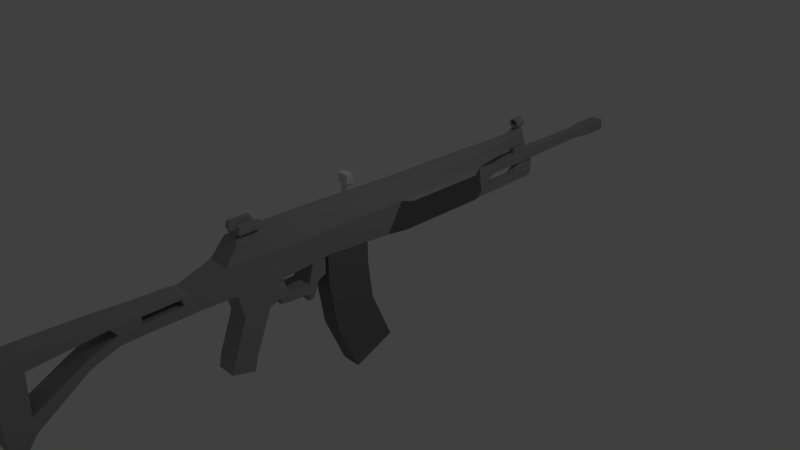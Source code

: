 # Source: Galil.blend  (saved by Blender 2.78.0; exported with 4.5.12 LTS)
import bpy
from mathutils import Matrix  # noqa: F401  (used for matrix-valued properties, if any)

bpy.ops.wm.read_factory_settings(use_empty=True)
scene = bpy.context.scene
scene.name = 'Scene'

# ---- collections
col_collection_1 = bpy.data.collections.new('Collection 1'); scene.collection.children.link(col_collection_1)

# ---- materials (node trees are filled in below, after node groups)
mat_galil_slider = bpy.data.materials.new('Galil.Slider')
mat_galil_slider.alpha_threshold = 0.0
mat_galil_slider.use_transparent_shadow = False
mat_galil_slider.roughness = 0.5
mat_galil_slider.line_color = (0.0, 0.0, 0.0, 1.0)
mat_galil_mag = bpy.data.materials.new('Galil.Mag')
mat_galil_mag.alpha_threshold = 0.0
mat_galil_mag.use_transparent_shadow = False
mat_galil_mag.diffuse_color = (0.1902, 0.1902, 0.1902, 1.0)
mat_galil_mag.roughness = 0.5
mat_galil_mag.line_color = (0.0, 0.0, 0.0, 1.0)
mat_galil_material = bpy.data.materials.new('Galil.Material')
mat_galil_material.alpha_threshold = 0.0
mat_galil_material.use_transparent_shadow = False
mat_galil_material.diffuse_color = (0.3588, 0.3588, 0.3588, 1.0)
mat_galil_material.roughness = 0.5
mat_galil_material.line_color = (0.0, 0.0, 0.0, 1.0)
mat_galil_grip = bpy.data.materials.new('Galil.Grip')
mat_galil_grip.alpha_threshold = 0.0
mat_galil_grip.use_transparent_shadow = False
mat_galil_grip.diffuse_color = (0.1424, 0.1424, 0.1424, 1.0)
mat_galil_grip.roughness = 0.5
mat_galil_grip.line_color = (0.0, 0.0, 0.0, 1.0)

# ---- material node trees

# ---- world
world_world = bpy.data.worlds.new('World'); scene.world = world_world
world_world.color = (0.05088, 0.05088, 0.05088)
world_world.use_sun_shadow = False
world_world.sun_shadow_jitter_overblur = 0.0
world_world.cycles.sampling_method = 'NONE'
world_world.cycles.sample_map_resolution = 256

# ---- cameras
cam_camera = bpy.data.cameras.new('Camera')
cam_camera.clip_end = 100.0
cam_camera.lens = 35.0
cam_camera.sensor_width = 32.0
cam_camera.sensor_height = 18.0
cam_camera.ortho_scale = 7.314
cam_camera.dof.focus_distance = 0.0
cam_camera.dof.aperture_fstop = 128.0

# ---- lights
light_lamp = bpy.data.lights.new('Lamp', 'POINT')
light_lamp.transmission_factor = 0.0
light_lamp.cutoff_distance = 30.0
light_lamp.energy = 100.0
light_lamp.shadow_buffer_clip_start = 1.001
light_lamp.shadow_soft_size = 0.1
light_lamp.shadow_maximum_resolution = 0.006
light_lamp.use_absolute_resolution = True
light_lamp.cycles.use_multiple_importance_sampling = False

# ---- meshes
me_cube_002 = bpy.data.meshes.new('Cube.002')
me_cube_002.from_pydata([(-1.417, -1.0, -1.0), (-1.417, 5.941, -1.0), (0.5825, 5.941, -1.0), (0.5825, -1.0, -1.0), (-1.417, -1.0, 1.0), (-1.417, 5.941, 1.0), (0.5825, 5.941, 1.0), (0.5825, -1.0, 1.0), (-1.417, 7.078, -1.0), (0.5825, 7.078, -1.0), (-1.417, 7.078, 1.0), (0.5825, 7.078, 1.0), (-1.417, 8.203, -1.0), (0.5825, 8.203, -1.0), (-1.417, 8.203, 1.0), (0.5825, 8.203, 1.0), (-1.417, 6.237, -0.4785), (-1.417, 6.237, 0.4785), (-1.417, 6.782, -0.4785), (-1.417, 6.782, 0.4785), (-2.467, 6.237, -0.4785), (-2.467, 6.237, 0.4785), (-2.467, 6.782, -0.4785), (-2.467, 6.782, 0.4785), (-3.35, 6.237, -0.4785), (-3.35, 6.237, 0.4785), (-3.35, 6.782, -0.4785), (-3.35, 6.782, 0.4785), (-2.467, 6.237, 2.614), (-2.467, 6.782, 2.614), (-3.35, 6.237, 2.614), (-3.35, 6.782, 2.614), (-2.218, 6.084, 2.694), (-2.218, 6.935, 2.694), (-3.598, 6.084, 2.694), (-3.598, 6.935, 2.694), (-2.218, 6.084, 3.752), (-2.218, 6.935, 3.752), (-3.598, 6.084, 3.752), (-3.598, 6.935, 3.752)], [], [(4, 5, 1, 0), (2, 1, 8, 9), (6, 7, 3, 2), (7, 4, 0, 3), (0, 1, 2, 3), (7, 6, 5, 4), (9, 8, 12, 13), (6, 2, 9, 11), (5, 6, 11, 10), (5, 10, 19, 17), (14, 15, 13, 12), (11, 9, 13, 15), (10, 11, 15, 14), (8, 10, 14, 12), (17, 19, 23, 21), (8, 1, 16, 18), (10, 8, 18, 19), (1, 5, 17, 16), (23, 27, 31, 29), (18, 16, 20, 22), (19, 18, 22, 23), (16, 17, 21, 20), (24, 25, 27, 26), (22, 20, 24, 26), (23, 22, 26, 27), (20, 21, 25, 24), (29, 31, 35, 33), (25, 21, 28, 30), (27, 25, 30, 31), (21, 23, 29, 28), (33, 35, 39, 37), (30, 28, 32, 34), (31, 30, 34, 35), (28, 29, 33, 32), (36, 37, 39, 38), (34, 32, 36, 38), (35, 34, 38, 39), (32, 33, 37, 36)])
me_cube_002.materials.append(mat_galil_slider)
me_cube_002.use_remesh_preserve_volume = False
me_cube_002.use_remesh_preserve_attributes = False
me_cube_002.use_mirror_vertex_groups = False
me_cube_002.update()
me_cube_001 = bpy.data.meshes.new('Cube.001')
me_cube_001.from_pydata([(-1.0, -0.9914, -1.202), (-1.0, 0.9914, -0.7977), (1.0, 0.9914, -0.7977), (1.0, -0.9914, -1.202), (-1.0, -1.0, 1.0), (-1.0, 1.0, 1.0), (1.0, 1.0, 1.0), (1.0, -1.0, 1.0), (-1.0, -0.6642, -4.63), (-1.0, 1.179, -3.426), (1.0, 1.179, -3.426), (1.0, -0.6642, -4.63), (-1.0, 0.2725, -8.071), (-1.0, 2.115, -6.867), (1.0, 2.115, -6.867), (1.0, 0.2725, -8.071)], [], [(4, 5, 1, 0), (5, 6, 2, 1), (6, 7, 3, 2), (7, 4, 0, 3), (3, 0, 8, 11), (7, 6, 5, 4), (11, 8, 12, 15), (2, 3, 11, 10), (1, 2, 10, 9), (0, 1, 9, 8), (12, 13, 14, 15), (10, 11, 15, 14), (9, 10, 14, 13), (8, 9, 13, 12)])
me_cube_001.materials.append(mat_galil_mag)
me_cube_001.use_remesh_preserve_volume = False
me_cube_001.use_remesh_preserve_attributes = False
me_cube_001.use_mirror_vertex_groups = False
me_cube_001.update()
me_cube = bpy.data.meshes.new('Cube')
me_cube.from_pydata([(0.6357, 0.8277, -1.689), (0.6357, -1.0, -1.0), (-0.6357, -1.0, -1.0), (-0.6357, 0.8277, -1.689), (0.6357, 0.7018, -0.8956), (0.6357, -0.8397, -0.8956), (-0.6357, -0.8397, -0.8956), (-0.6357, 0.7018, -0.8956), (0.6357, 1.701, 1.62), (0.6357, 0.1598, 1.62), (-0.6357, 0.1598, 1.62), (-0.6357, 1.701, 1.62), (0.6357, 1.701, 2.585), (0.6357, 0.1598, 2.585), (-0.6357, 0.1598, 2.585), (-0.6357, 1.701, 2.585), (0.6357, 2.08, 1.62), (-0.6357, 2.08, 1.62), (0.6357, 2.425, 1.62), (-0.6357, 2.425, 1.62), (0.5988, 2.425, 2.928), (-0.5988, 2.425, 2.928), (0.6357, 2.08, 1.241), (-0.6357, 2.08, 1.241), (0.6357, 2.425, 1.241), (-0.6357, 2.425, 1.241), (0.6357, 3.735, 1.62), (-0.6357, 3.735, 1.62), (0.6357, 3.735, 1.241), (-0.6357, 3.735, 1.241), (0.6357, 4.079, 1.62), (-0.6357, 4.079, 1.62), (0.6357, 4.079, 1.241), (-0.6357, 4.079, 1.241), (0.6357, 3.562, 0.7587), (-0.6357, 3.562, 0.7587), (0.6357, 3.907, 0.7587), (-0.6357, 3.907, 0.7587), (0.6155, 3.976, 2.997), (-0.6155, 3.976, 2.997), (0.6155, 4.321, 2.997), (-0.6155, 4.321, 2.997), (0.6357, 4.769, 1.62), (-0.6357, 4.769, 1.62), (0.6155, 4.769, 2.997), (-0.6155, 4.769, 2.997), (0.6357, 1.701, 4.189), (0.6357, -0.6711, 4.33), (-0.6357, -0.6711, 4.33), (-0.6357, 1.701, 4.189), (0.6357, -2.28, 2.585), (-0.6357, -2.28, 2.585), (0.6357, -2.28, 3.671), (-0.6357, -2.28, 3.671), (0.6357, -2.28, 2.643), (-0.6357, -2.28, 2.643), (0.6357, -2.28, 3.232), (-0.6357, -2.28, 3.232), (0.6357, -4.444, 2.643), (-0.6357, -4.444, 2.643), (0.6357, -4.444, 3.232), (-0.6357, -4.444, 3.232), (0.6357, -2.28, 3.68), (-0.6357, -2.28, 3.68), (0.6357, -2.28, 3.584), (-0.6357, -2.28, 3.584), (0.6357, -4.444, 3.758), (-0.6357, -4.444, 3.758), (0.6357, -4.444, 3.584), (-0.6357, -4.444, 3.584), (0.6357, -5.301, 2.643), (-0.6357, -5.301, 2.643), (0.6357, -5.301, 3.232), (-0.6357, -5.301, 3.232), (-0.6357, -9.138, 4.054), (-0.6357, -9.138, 3.479), (0.6357, -5.317, 3.584), (-0.6357, -5.317, 3.584), (0.6357, -5.317, 3.862), (-0.6357, -5.317, 3.862), (0.6357, -9.138, 4.054), (0.6357, -9.138, 3.479), (0.6357, -6.378, 2.363), (-0.6357, -6.378, 2.363), (0.6357, -6.378, 2.952), (-0.6357, -6.378, 2.952), (0.6357, -9.11, 0.3889), (-0.6357, -9.11, 0.3889), (0.6357, -9.138, 0.978), (-0.6357, -9.138, 0.978), (0.6357, -10.15, 0.3889), (-0.6357, -10.15, 0.3889), (0.6357, -10.15, 0.978), (-0.6357, -10.15, 0.978), (0.6357, -9.11, -0.06981), (-0.6357, -9.11, -0.06981), (0.6357, -10.15, -0.06981), (-0.6357, -10.15, -0.06981), (-0.6357, -10.15, 3.457), (0.6357, -10.15, 4.024), (-0.6357, -10.15, 4.024), (0.6357, 1.701, 5.136), (0.6357, 0.1598, 5.136), (-0.6357, 0.1598, 5.136), (-0.6357, 1.701, 5.136), (0.6357, 4.773, 2.585), (-0.6357, 4.773, 2.585), (0.6357, 4.773, 4.189), (-0.6357, 4.773, 4.189), (0.6357, 4.773, 5.136), (-0.6357, 4.773, 5.136), (0.6357, 9.021, 2.226), (-0.6357, 9.021, 2.226), (0.6357, 9.021, 4.189), (-0.6357, 9.021, 4.189), (0.6357, 9.021, 4.917), (-0.6357, 9.021, 4.917), (0.6357, 15.04, 2.226), (-0.6357, 15.04, 2.226), (0.6357, 14.98, 4.189), (-0.6357, 14.98, 4.189), (0.6357, 14.98, 4.917), (-0.6357, 14.98, 4.917), (0.2795, 17.82, 4.189), (-0.2795, 17.82, 4.189), (0.2795, 18.14, 4.917), (-0.2795, 18.14, 4.917), (0.2795, 15.04, 3.263), (-0.2795, 15.04, 3.263), (0.2795, 14.98, 3.811), (-0.2795, 14.98, 3.811), (0.2795, 24.4, 3.263), (-0.2795, 24.4, 3.263), (0.2795, 24.4, 3.811), (-0.2795, 24.4, 3.811), (0.426, 24.4, 3.119), (-0.426, 24.4, 3.119), (0.426, 24.4, 3.954), (-0.426, 24.4, 3.954), (0.426, 26.15, 3.119), (-0.426, 26.15, 3.119), (0.426, 26.15, 3.954), (-0.426, 26.15, 3.954), (0.2795, 19.01, 4.189), (-0.2795, 19.01, 4.189), (0.2795, 18.6, 4.917), (-0.2795, 18.6, 4.917), (0.1909, 17.82, 4.206), (-0.1909, 17.82, 4.206), (0.1909, 19.01, 4.206), (-0.1909, 19.01, 4.206), (0.1909, 17.82, 3.508), (-0.1909, 17.82, 3.508), (0.1909, 19.01, 3.508), (-0.1909, 19.01, 3.508), (0.1909, 18.33, 3.425), (-0.1909, 18.33, 3.425), (0.1909, 19.69, 3.425), (-0.1909, 19.69, 3.425), (0.1909, 18.33, 3.292), (-0.1909, 18.33, 3.292), (0.1909, 19.69, 3.292), (-0.1909, 19.69, 3.292), (0.1909, 18.33, 2.61), (-0.1909, 18.33, 2.61), (0.1909, 19.69, 2.61), (-0.1909, 19.69, 2.61), (0.1909, 18.33, 2.095), (-0.1909, 18.33, 2.095), (0.1909, 19.69, 2.095), (-0.1909, 19.69, 2.095), (0.4343, 13.08, 2.61), (-0.4343, 13.08, 2.61), (0.4343, 13.08, 2.095), (-0.4343, 13.08, 2.095), (0.7898, 8.673, 2.113), (-0.7898, 8.673, 2.113), (0.7898, 8.673, 4.303), (-0.7898, 8.673, 4.303), (0.7898, 15.39, 2.113), (-0.7898, 15.39, 2.113), (0.7898, 15.33, 4.303), (-0.7898, 15.33, 4.303), (0.2795, 18.14, 5.227), (-0.2795, 18.14, 5.227), (0.2795, 18.6, 5.227), (-0.2795, 18.6, 5.227), (9.643e-07, 18.67, 5.723), (9.643e-07, 18.0, 5.723), (0.04654, 18.67, 5.718), (0.04654, 18.0, 5.718), (0.09129, 18.67, 5.704), (0.09129, 18.0, 5.704), (0.1325, 18.67, 5.68), (0.1325, 18.0, 5.68), (0.1687, 18.67, 5.648), (0.1687, 18.0, 5.648), (0.1983, 18.67, 5.609), (0.1983, 18.0, 5.609), (0.2204, 18.67, 5.564), (0.2204, 18.0, 5.564), (0.234, 18.67, 5.515), (0.234, 18.0, 5.515), (0.2385, 18.67, 5.465), (0.2385, 18.0, 5.465), (0.234, 18.67, 5.415), (0.234, 18.0, 5.415), (0.2204, 18.67, 5.366), (0.2204, 18.0, 5.366), (0.1983, 18.67, 5.321), (0.1983, 18.0, 5.321), (0.1687, 18.67, 5.282), (0.1687, 18.0, 5.282), (0.1325, 18.67, 5.25), (0.1325, 18.0, 5.25), (0.09129, 18.67, 5.226), (0.09129, 18.0, 5.226), (0.04654, 18.67, 5.212), (0.04654, 18.0, 5.212), (8.866e-07, 18.67, 5.207), (8.866e-07, 18.0, 5.207), (-0.04654, 18.67, 5.212), (-0.04654, 18.0, 5.212), (-0.09129, 18.67, 5.226), (-0.09129, 18.0, 5.226), (-0.1325, 18.67, 5.25), (-0.1325, 18.0, 5.25), (-0.1687, 18.67, 5.282), (-0.1687, 18.0, 5.282), (-0.1983, 18.67, 5.321), (-0.1983, 18.0, 5.321), (-0.2204, 18.67, 5.366), (-0.2204, 18.0, 5.366), (-0.234, 18.67, 5.415), (-0.234, 18.0, 5.415), (-0.2385, 18.67, 5.465), (-0.2385, 18.0, 5.465), (-0.234, 18.67, 5.515), (-0.234, 18.0, 5.515), (-0.2204, 18.67, 5.564), (-0.2204, 18.0, 5.564), (-0.1983, 18.67, 5.609), (-0.1983, 18.0, 5.609), (-0.1687, 18.67, 5.648), (-0.1687, 18.0, 5.648), (-0.1325, 18.67, 5.68), (-0.1325, 18.0, 5.68), (-0.09129, 18.67, 5.704), (-0.09129, 18.0, 5.704), (-0.04654, 18.67, 5.718), (-0.04654, 18.0, 5.718), (9.723e-07, 18.67, 5.653), (9.723e-07, 18.0, 5.653), (0.0338, 18.67, 5.649), (0.0338, 18.0, 5.649), (0.06631, 18.67, 5.638), (0.06631, 18.0, 5.638), (0.09626, 18.67, 5.621), (0.09626, 18.0, 5.621), (0.1225, 18.67, 5.598), (0.1225, 18.0, 5.598), (0.1441, 18.67, 5.569), (0.1441, 18.0, 5.569), (0.1601, 18.67, 5.537), (0.1601, 18.0, 5.537), (0.1699, 18.67, 5.502), (0.1699, 18.0, 5.502), (0.1733, 18.67, 5.465), (0.1733, 18.0, 5.465), (0.1699, 18.67, 5.428), (0.1699, 18.0, 5.428), (0.1601, 18.67, 5.393), (0.1601, 18.0, 5.393), (0.1441, 18.67, 5.361), (0.1441, 18.0, 5.361), (0.1225, 18.67, 5.332), (0.1225, 18.0, 5.332), (0.09626, 18.67, 5.309), (0.09626, 18.0, 5.309), (0.06631, 18.67, 5.292), (0.06631, 18.0, 5.292), (0.0338, 18.67, 5.281), (0.0338, 18.0, 5.281), (9.158e-07, 18.67, 5.277), (1.99e-07, 18.0, 5.277), (-0.0338, 18.67, 5.281), (-0.0338, 18.0, 5.281), (-0.06631, 18.67, 5.292), (-0.06631, 18.0, 5.292), (-0.09626, 18.67, 5.309), (-0.09626, 18.0, 5.309), (-0.1225, 18.67, 5.332), (-0.1225, 18.0, 5.332), (-0.1441, 18.67, 5.361), (-0.1441, 18.0, 5.361), (-0.1601, 18.67, 5.393), (-0.1601, 18.0, 5.393), (-0.1699, 18.67, 5.428), (-0.1699, 18.0, 5.428), (-0.1733, 18.67, 5.465), (-0.1733, 18.0, 5.465), (-0.1699, 18.67, 5.502), (-0.1699, 18.0, 5.502), (-0.1601, 18.67, 5.537), (-0.1601, 18.0, 5.537), (-0.1441, 18.67, 5.569), (-0.1441, 18.0, 5.569), (-0.1225, 18.67, 5.598), (-0.1225, 18.0, 5.598), (-0.09626, 18.67, 5.621), (-0.09626, 18.0, 5.621), (-0.0663, 18.67, 5.638), (-0.0663, 18.0, 5.638), (-0.0338, 18.67, 5.649), (-0.0338, 18.0, 5.649), (9.161e-07, 18.67, 5.476), (9.161e-07, 18.0, 5.476), (9.161e-07, 18.67, 5.476), (9.161e-07, 18.0, 5.476), (9.161e-07, 18.67, 5.476), (9.161e-07, 18.0, 5.476), (0.182, 1.701, 5.136), (0.182, 0.1598, 5.136), (-0.182, 0.1598, 5.136), (-0.182, 1.701, 5.136), (0.182, 1.701, 5.247), (0.182, 0.1598, 5.247), (-0.182, 0.1598, 5.247), (-0.182, 1.701, 5.247), (0.182, 1.701, 5.351), (0.182, 0.1598, 5.351), (-0.182, 0.1598, 5.351), (-0.182, 1.701, 5.351), (0.452, 1.701, 5.247), (0.452, 0.1598, 5.247), (-0.452, 0.1598, 5.247), (-0.452, 1.701, 5.247), (0.452, 1.701, 5.351), (0.452, 0.1598, 5.351), (-0.452, 0.1598, 5.351), (-0.452, 1.701, 5.351), (0.182, 1.701, 5.724), (0.182, 0.1598, 5.724), (-0.182, 0.1598, 5.724), (-0.182, 1.701, 5.724), (0.452, 1.701, 5.724), (0.452, 0.1598, 5.724), (-0.452, 0.1598, 5.724), (-0.452, 1.701, 5.724), (-0.6357, 4.545, 3.393), (-0.6357, 4.545, 4.15), (-0.6357, 4.773, 3.393), (-0.6357, 4.773, 4.15), (-0.6357, 9.021, 3.393), (-0.6357, 9.021, 4.15), (-0.6357, 5.666, 3.393), (-0.6357, 5.666, 4.15), (-0.6357, 8.127, 3.393), (-0.6357, 8.127, 4.15), (-0.1619, 4.545, 3.393), (-0.1619, 4.545, 4.15), (-0.1619, 4.773, 3.393), (-0.1619, 4.773, 4.15), (-0.1619, 5.666, 3.393), (-0.1619, 5.666, 4.15), (-0.1619, 8.127, 3.393), (-0.1619, 8.127, 4.15), (0.6357, -10.15, 3.457)], [], [(0, 1, 2, 3), (7, 6, 10, 11), (0, 4, 5, 1), (1, 5, 6, 2), (2, 6, 7, 3), (4, 0, 3, 7), (11, 10, 14, 15), (6, 5, 9, 10), (4, 7, 11, 8), (5, 4, 8, 9), (15, 14, 48, 49), (10, 9, 13, 14), (9, 8, 12, 13), (15, 12, 20, 21), (8, 11, 17, 16), (18, 19, 21, 20), (12, 16, 18, 20), (17, 19, 25, 23), (22, 23, 25, 24), (18, 16, 22, 24), (18, 24, 28, 26), (16, 17, 23, 22), (26, 28, 32, 30), (25, 19, 27, 29), (24, 25, 29, 28), (19, 18, 26, 27), (31, 30, 32, 33), (29, 27, 31, 33), (29, 33, 37, 35), (31, 27, 39, 41), (34, 35, 37, 36), (32, 28, 34, 36), (33, 32, 36, 37), (28, 29, 35, 34), (39, 38, 40, 41), (26, 30, 40, 38), (40, 30, 42, 44), (27, 26, 38, 39), (42, 43, 45, 44), (31, 41, 45, 43), (41, 40, 44, 45), (30, 31, 43, 42), (49, 48, 103, 104), (13, 47, 52, 50), (49, 104, 110, 108), (13, 12, 46, 47), (50, 52, 56, 54), (48, 14, 51, 53), (47, 48, 53, 52), (14, 13, 50, 51), (54, 56, 60, 58), (53, 51, 55, 57), (53, 57, 65, 63), (51, 50, 54, 55), (58, 60, 72, 70), (57, 55, 59, 61), (56, 57, 61, 60), (55, 54, 58, 59), (63, 65, 69, 67), (56, 52, 62, 64), (57, 56, 64, 65), (52, 53, 63, 62), (76, 78, 80, 81), (64, 62, 66, 68), (65, 64, 68, 69), (62, 63, 67, 66), (70, 72, 84, 82), (61, 59, 71, 73), (77, 76, 81, 75), (59, 58, 70, 71), (78, 79, 74, 80), (68, 66, 78, 76), (73, 72, 76, 77), (80, 74, 75, 81), (60, 61, 69, 68), (68, 69, 77, 76), (61, 73, 77, 69), (66, 67, 79, 78), (79, 77, 75, 74), (72, 60, 68, 76), (67, 69, 77, 79), (82, 84, 88, 86), (73, 71, 83, 85), (72, 73, 85, 84), (71, 70, 82, 83), (86, 88, 92, 90), (85, 83, 87, 89), (84, 85, 89, 88), (83, 82, 86, 87), (91, 90, 92, 93), (89, 87, 91, 93), (75, 98, 100, 74), (91, 87, 95, 97), (95, 94, 96, 97), (86, 90, 96, 94), (90, 91, 97, 96), (87, 86, 94, 95), (80, 74, 100, 99), (367, 81, 80, 99), (98, 367, 99, 100), (104, 103, 323, 324), (48, 47, 102, 103), (101, 46, 107, 109), (47, 46, 101, 102), (108, 110, 116, 114), (109, 107, 113, 115), (104, 101, 109, 110), (46, 12, 105, 107), (108, 114, 354, 352), (12, 15, 106, 105), (114, 116, 122, 120), (115, 113, 119, 121), (110, 109, 115, 116), (107, 105, 111, 113), (112, 106, 351, 353), (105, 106, 112, 111), (119, 117, 127, 129), (121, 119, 123, 125), (116, 115, 121, 122), (117, 119, 181, 179), (119, 113, 177, 181), (114, 120, 182, 178), (125, 123, 143, 145), (120, 122, 126, 124), (122, 121, 125, 126), (119, 120, 124, 123), (129, 127, 131, 133), (118, 120, 130, 128), (120, 119, 129, 130), (117, 118, 128, 127), (133, 131, 135, 137), (128, 130, 134, 132), (130, 129, 133, 134), (127, 128, 132, 131), (137, 135, 139, 141), (132, 134, 138, 136), (134, 133, 137, 138), (131, 132, 136, 135), (139, 140, 142, 141), (136, 138, 142, 140), (138, 137, 141, 142), (135, 136, 140, 139), (143, 144, 146, 145), (124, 126, 146, 144), (146, 126, 184, 186), (124, 144, 150, 148), (148, 150, 154, 152), (143, 123, 147, 149), (144, 143, 149, 150), (123, 124, 148, 147), (152, 154, 158, 156), (149, 147, 151, 153), (150, 149, 153, 154), (147, 148, 152, 151), (156, 158, 162, 160), (153, 151, 155, 157), (154, 153, 157, 158), (151, 152, 156, 155), (160, 162, 166, 164), (157, 155, 159, 161), (158, 157, 161, 162), (155, 156, 160, 159), (164, 166, 170, 168), (161, 159, 163, 165), (162, 161, 165, 166), (159, 160, 164, 163), (167, 168, 170, 169), (165, 163, 167, 169), (166, 165, 169, 170), (167, 163, 171, 173), (171, 172, 174, 173), (164, 168, 174, 172), (168, 167, 173, 174), (163, 164, 172, 171), (177, 175, 179, 181), (176, 178, 182, 180), (175, 176, 180, 179), (120, 118, 180, 182), (118, 117, 179, 180), (113, 111, 175, 177), (112, 114, 178, 176), (111, 112, 176, 175), (184, 183, 185, 186), (125, 145, 185, 183), (145, 146, 186, 185), (126, 125, 183, 184), (187, 188, 190, 189), (189, 190, 192, 191), (191, 192, 194, 193), (193, 194, 196, 195), (195, 196, 198, 197), (197, 198, 200, 199), (199, 200, 202, 201), (201, 202, 204, 203), (203, 204, 206, 205), (205, 206, 208, 207), (207, 208, 210, 209), (209, 210, 212, 211), (211, 212, 214, 213), (213, 214, 216, 215), (215, 216, 218, 217), (217, 218, 220, 219), (219, 220, 222, 221), (221, 222, 224, 223), (223, 224, 226, 225), (225, 226, 228, 227), (227, 228, 230, 229), (229, 230, 232, 231), (231, 232, 234, 233), (233, 234, 236, 235), (235, 236, 238, 237), (237, 238, 240, 239), (239, 240, 242, 241), (241, 242, 244, 243), (243, 244, 246, 245), (245, 246, 248, 247), (192, 190, 254, 256), (249, 250, 188, 187), (247, 248, 250, 249), (239, 241, 305, 303), (249, 187, 251, 313), (202, 200, 264, 266), (212, 210, 274, 276), (195, 197, 261, 259), (222, 220, 284, 286), (205, 207, 271, 269), (232, 230, 294, 296), (242, 240, 304, 306), (215, 217, 281, 279), (188, 250, 314, 252), (225, 227, 291, 289), (235, 237, 301, 299), (245, 247, 311, 309), (198, 196, 260, 262), (208, 206, 270, 272), (191, 193, 257, 255), (218, 216, 280, 282), (201, 203, 267, 265), (228, 226, 290, 292), (211, 213, 277, 275), (238, 236, 300, 302), (187, 189, 253, 251), (248, 246, 310, 312), (221, 223, 287, 285), (231, 233, 297, 295), (241, 243, 307, 305), (194, 192, 256, 258), (204, 202, 266, 268), (190, 188, 252, 254), (214, 212, 276, 278), (197, 199, 263, 261), (224, 222, 286, 288), (207, 209, 273, 271), (234, 232, 296, 298), (244, 242, 306, 308), (217, 219, 283, 281), (227, 229, 293, 291), (237, 239, 303, 301), (247, 249, 313, 311), (200, 198, 262, 264), (210, 208, 272, 274), (220, 218, 282, 284), (193, 195, 259, 257), (203, 205, 269, 267), (230, 228, 292, 294), (213, 215, 279, 277), (240, 238, 302, 304), (250, 248, 312, 314), (223, 225, 289, 287), (233, 235, 299, 297), (243, 245, 309, 307), (196, 194, 258, 260), (206, 204, 268, 270), (189, 191, 255, 253), (216, 214, 278, 280), (199, 201, 265, 263), (226, 224, 288, 290), (236, 234, 298, 300), (209, 211, 275, 273), (246, 244, 308, 310), (219, 221, 285, 283), (229, 231, 295, 293), (285, 286, 320, 319), (285, 287, 289, 290, 288, 286), (289, 291, 293, 294, 292, 290), (293, 295, 297, 298, 296, 294), (297, 299, 301, 302, 300, 298), (301, 303, 305, 306, 304, 302), (305, 307, 309, 310, 308, 306), (309, 311, 313, 314, 312, 310), (251, 253, 254, 252, 314, 313), (253, 255, 257, 258, 256, 254), (277, 279, 281, 282, 280, 278), (273, 275, 277, 278, 276, 274), (269, 271, 273, 274, 272, 270), (265, 267, 269, 270, 268, 266), (261, 263, 265, 266, 264, 262), (257, 259, 261, 262, 260, 258), (315, 317, 319, 320, 318, 316), (282, 281, 315, 316), (286, 284, 318, 320), (283, 285, 319, 317), (284, 282, 316, 318), (281, 283, 317, 315), (324, 323, 327, 328), (103, 102, 322, 323), (101, 104, 324, 321), (102, 101, 321, 322), (330, 326, 334, 338), (323, 322, 326, 327), (321, 324, 328, 325), (322, 321, 325, 326), (329, 332, 331, 330), (327, 326, 330, 331), (325, 328, 332, 329), (325, 329, 337, 333), (336, 335, 339, 340), (334, 333, 337, 338), (327, 331, 339, 335), (332, 328, 336, 340), (339, 331, 343, 347), (332, 340, 348, 344), (328, 327, 335, 336), (326, 325, 333, 334), (343, 344, 348, 347), (341, 342, 346, 345), (330, 338, 346, 342), (337, 329, 341, 345), (340, 339, 347, 348), (338, 337, 345, 346), (331, 332, 344, 343), (329, 330, 342, 341), (357, 355, 363, 365), (353, 351, 355, 357), (114, 112, 353, 354), (106, 15, 349, 351), (49, 108, 352, 350), (15, 49, 350, 349), (355, 351, 361, 363), (352, 354, 358, 356), (354, 353, 357, 358), (352, 356, 364, 362), (359, 360, 362, 361), (363, 364, 366, 365), (361, 362, 364, 363), (356, 358, 366, 364), (358, 357, 365, 366), (351, 349, 359, 361), (350, 352, 362, 360), (349, 350, 360, 359), (12, 8, 16), (11, 15, 17), (17, 15, 21, 19), (88, 89, 75, 81), (93, 92, 367, 98), (92, 88, 81, 367), (89, 93, 98, 75)])
me_cube.polygons.foreach_set('material_index', [0, 0, 0, 0, 0, 0, 0, 0, 0, 0, 0, 0, 0, 0, 0, 0, 0, 0, 0, 0, 0, 0, 0, 0, 0, 0, 0, 0, 0, 0, 0, 0, 0, 0, 0, 0, 0, 0, 0, 0, 0, 0, 0, 0, 0, 0, 0, 0, 0, 0, 0, 0, 0, 0, 0, 0, 0, 0, 0, 0, 0, 0, 0, 0, 0, 0, 0, 0, 0, 0, 0, 0, 0, 0, 0, 0, 0, 0, 0, 0, 0, 0, 0, 0, 0, 0, 0, 0, 0, 0, 0, 0, 0, 0, 0, 0, 0, 0, 0, 0, 0, 0, 0, 0, 0, 0, 0, 0, 0, 0, 0, 0, 0, 0, 0, 0, 0, 0, 0, 1, 0, 0, 0, 0, 0, 0, 0, 0, 0, 0, 0, 0, 0, 0, 0, 0, 0, 0, 0, 0, 0, 0, 0, 0, 0, 0, 0, 0, 0, 0, 0, 0, 0, 0, 0, 0, 0, 0, 0, 0, 0, 0, 0, 0, 0, 0, 0, 0, 0, 0, 0, 0, 0, 0, 1, 1, 1, 1, 1, 1, 1, 1, 0, 0, 0, 0, 0, 0, 0, 0, 0, 0, 0, 0, 0, 0, 0, 0, 0, 0, 0, 0, 0, 0, 0, 0, 0, 0, 0, 0, 0, 0, 0, 0, 0, 0, 0, 0, 0, 0, 0, 0, 0, 0, 0, 0, 0, 0, 0, 0, 0, 0, 0, 0, 0, 0, 0, 0, 0, 0, 0, 0, 0, 0, 0, 0, 0, 0, 0, 0, 0, 0, 0, 0, 0, 0, 0, 0, 0, 0, 0, 0, 0, 0, 0, 0, 0, 0, 0, 0, 0, 0, 0, 0, 0, 0, 0, 0, 0, 0, 0, 0, 0, 0, 0, 0, 0, 0, 0, 0, 0, 0, 0, 0, 0, 0, 0, 0, 0, 0, 0, 0, 0, 0, 0, 0, 0, 0, 0, 0, 0, 0, 0, 0, 0, 0, 0, 0, 0, 0, 0, 0, 0, 0, 0, 0, 0, 0, 0, 0, 0, 0, 0, 0, 1, 0, 0, 0, 0, 0, 0, 0, 0, 0, 0, 0, 0, 0, 0, 0, 0, 0, 0, 0, 0, 0, 0])
me_cube.materials.append(mat_galil_material)
me_cube.materials.append(mat_galil_grip)
me_cube.use_remesh_preserve_volume = False
me_cube.use_remesh_preserve_attributes = False
me_cube.use_mirror_vertex_groups = False
me_cube.update()

# ---- objects
ob_slider = bpy.data.objects.new('slider', me_cube_002)
ob_cube_001 = bpy.data.objects.new('Cube.001', me_cube_001)
ob_cube = bpy.data.objects.new('Cube', me_cube)
ob_lamp = bpy.data.objects.new('Lamp', light_lamp)
ob_camera = bpy.data.objects.new('Camera', cam_camera)

# ---- transforms, parenting, visibility, modifiers, constraints
ob_slider.location = (0.0, -0.9133, 0.6154)
ob_slider.scale = (0.1208, 0.1208, 0.1208)
ob_slider.lineart.crease_threshold = 0.0
ob_cube_001.location = (0.0, -0.53, 0.1987)
ob_cube_001.scale = (0.1386, 0.3157, 0.2037)
ob_cube_001.lineart.crease_threshold = 0.0
ob_cube.location = (0.0, -2.132, -0.3755)
ob_cube.scale = (0.3086, 0.2671, 0.2671)
ob_cube.lock_rotations_4d = False
ob_cube.empty_display_type = 'ARROWS'
ob_cube.lineart.crease_threshold = 0.0
_m = ob_cube.modifiers.new('Smooth', 'SMOOTH')
_m.factor = 1.0
ob_lamp.location = (4.076, 1.005, 5.904)
ob_lamp.rotation_euler = (0.6503, 0.05522, 1.866)
ob_lamp.lock_rotations_4d = False
ob_lamp.empty_display_type = 'ARROWS'
ob_lamp.color = (0.0, 0.0, 0.0, 0.0)
ob_lamp.lineart.crease_threshold = 0.0
ob_camera.location = (7.481, -6.508, 5.344)
ob_camera.rotation_euler = (1.109, 0.01082, 0.8149)
ob_camera.lock_rotations_4d = False
ob_camera.empty_display_type = 'ARROWS'
ob_camera.color = (0.0, 0.0, 0.0, 0.0)
ob_camera.display_type = 'WIRE'
ob_camera.lineart.crease_threshold = 0.0

# ---- collection membership
col_collection_1.objects.link(ob_slider)
col_collection_1.objects.link(ob_cube_001)
col_collection_1.objects.link(ob_cube)
col_collection_1.objects.link(ob_lamp)
col_collection_1.objects.link(ob_camera)

# ---- scene / render settings (as saved in the file)
scene.camera = ob_camera
scene.frame_start = 1; scene.frame_end = 250; scene.frame_set(1)
scene.render.engine = 'BLENDER_EEVEE_NEXT'
scene.render.resolution_percentage = 50
scene.render.dither_intensity = 0.0
scene.cycles.use_denoising = False
scene.cycles.samples = 10
scene.cycles.sampling_pattern = 'TABULATED_SOBOL'
scene.cycles.light_sampling_threshold = 0.0
scene.cycles.use_adaptive_sampling = False
scene.cycles.use_light_tree = False
scene.cycles.blur_glossy = 0.0
scene.cycles.volume_bounces = 1
scene.cycles.pixel_filter_type = 'GAUSSIAN'
scene.cycles.sample_clamp_indirect = 0.0
scene.view_settings.view_transform = 'Standard'
bpy.context.view_layer.update()
